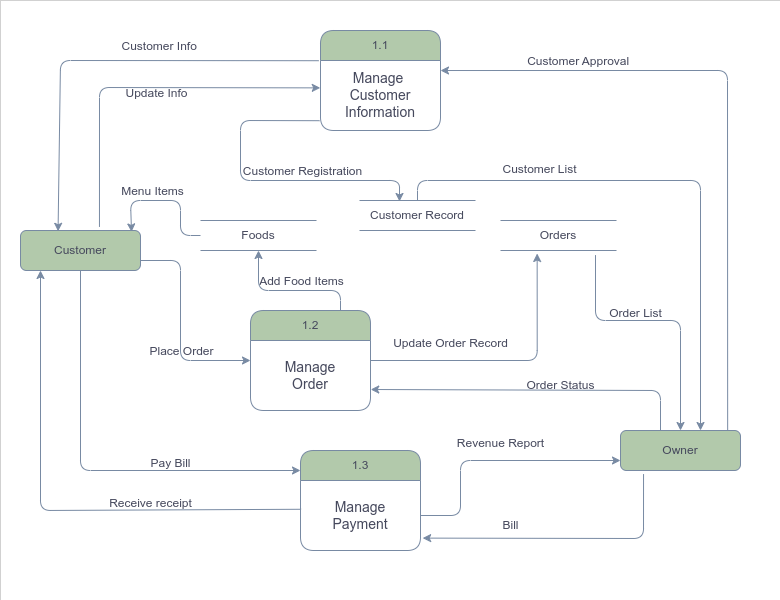

The diagram above was exported from draw.io. Its source (the exported page's mxGraphModel, read from the mxfile embedded in the PNG):
<mxGraphModel dx="1049" dy="1792" grid="1" gridSize="10" guides="1" tooltips="1" connect="1" arrows="1" fold="1" page="1" pageScale="1" pageWidth="827" pageHeight="1169" math="0" shadow="0">
  <root>
    <mxCell id="0" />
    <mxCell id="1" parent="0" />
    <mxCell id="4DGbGJKziZW88i2Xp0Br-19" value="" style="rounded=0;whiteSpace=wrap;html=1;strokeWidth=0;" vertex="1" parent="1">
      <mxGeometry x="20" y="-120" width="780" height="600" as="geometry" />
    </mxCell>
    <mxCell id="hbt_Gj2HUHHd534icAbL-1" value="Customer" style="rounded=1;whiteSpace=wrap;html=1;labelBackgroundColor=none;fillColor=#B2C9AB;strokeColor=#788AA3;fontColor=#46495D;movable=1;resizable=1;rotatable=1;deletable=1;editable=1;locked=0;connectable=1;" parent="1" vertex="1">
      <mxGeometry x="40" y="110" width="120" height="40" as="geometry" />
    </mxCell>
    <mxCell id="hbt_Gj2HUHHd534icAbL-3" value="Owner" style="rounded=1;whiteSpace=wrap;html=1;labelBackgroundColor=none;fillColor=#B2C9AB;strokeColor=#788AA3;fontColor=#46495D;movable=1;resizable=1;rotatable=1;deletable=1;editable=1;locked=0;connectable=1;" parent="1" vertex="1">
      <mxGeometry x="640" y="310" width="120" height="40" as="geometry" />
    </mxCell>
    <mxCell id="hbt_Gj2HUHHd534icAbL-10" value="1.2" style="swimlane;fontStyle=0;childLayout=stackLayout;horizontal=1;startSize=30;horizontalStack=0;resizeParent=1;resizeParentMax=0;resizeLast=0;collapsible=1;marginBottom=0;whiteSpace=wrap;html=1;rounded=1;labelBackgroundColor=none;fillColor=#B2C9AB;strokeColor=#788AA3;fontColor=#46495D;movable=1;resizable=1;rotatable=1;deletable=1;editable=1;locked=0;connectable=1;" parent="1" vertex="1">
      <mxGeometry x="270" y="190" width="120" height="100" as="geometry" />
    </mxCell>
    <mxCell id="hbt_Gj2HUHHd534icAbL-11" value="&lt;div style=&quot;font-size: 14px;&quot;&gt;&lt;font style=&quot;font-size: 14px;&quot;&gt;Manage&lt;/font&gt;&lt;/div&gt;&lt;div style=&quot;font-size: 14px;&quot;&gt;&lt;font style=&quot;font-size: 14px;&quot;&gt;Order&lt;/font&gt;&lt;/div&gt;" style="text;strokeColor=none;fillColor=none;align=center;verticalAlign=middle;spacingLeft=4;spacingRight=4;overflow=hidden;points=[[0,0.5],[1,0.5]];portConstraint=eastwest;rotatable=1;whiteSpace=wrap;html=1;rounded=1;labelBackgroundColor=none;fontColor=#46495D;movable=1;resizable=1;deletable=1;editable=1;locked=0;connectable=1;" parent="hbt_Gj2HUHHd534icAbL-10" vertex="1">
      <mxGeometry y="30" width="120" height="70" as="geometry" />
    </mxCell>
    <mxCell id="hbt_Gj2HUHHd534icAbL-28" value="1.3" style="swimlane;fontStyle=0;childLayout=stackLayout;horizontal=1;startSize=30;horizontalStack=0;resizeParent=1;resizeParentMax=0;resizeLast=0;collapsible=1;marginBottom=0;whiteSpace=wrap;html=1;rounded=1;labelBackgroundColor=none;fillColor=#B2C9AB;strokeColor=#788AA3;fontColor=#46495D;movable=1;resizable=1;rotatable=1;deletable=1;editable=1;locked=0;connectable=1;" parent="1" vertex="1">
      <mxGeometry x="320" y="330" width="120" height="100" as="geometry" />
    </mxCell>
    <mxCell id="hbt_Gj2HUHHd534icAbL-29" value="&lt;span style=&quot;font-size: 14px;&quot;&gt;Manage&lt;/span&gt;&lt;div&gt;&lt;span style=&quot;font-size: 14px;&quot;&gt;Payment&lt;/span&gt;&lt;/div&gt;" style="text;strokeColor=none;fillColor=none;align=center;verticalAlign=middle;spacingLeft=4;spacingRight=4;overflow=hidden;points=[[0,0.5],[1,0.5]];portConstraint=eastwest;rotatable=1;whiteSpace=wrap;html=1;rounded=1;labelBackgroundColor=none;fontColor=#46495D;movable=1;resizable=1;deletable=1;editable=1;locked=0;connectable=1;" parent="hbt_Gj2HUHHd534icAbL-28" vertex="1">
      <mxGeometry y="30" width="120" height="70" as="geometry" />
    </mxCell>
    <mxCell id="hbt_Gj2HUHHd534icAbL-31" value="" style="endArrow=classic;html=1;rounded=1;entryX=0;entryY=0.5;entryDx=0;entryDy=0;exitX=1;exitY=0.75;exitDx=0;exitDy=0;labelBackgroundColor=none;strokeColor=#788AA3;fontColor=default;movable=1;resizable=1;rotatable=1;deletable=1;editable=1;locked=0;connectable=1;" parent="1" source="hbt_Gj2HUHHd534icAbL-1" target="hbt_Gj2HUHHd534icAbL-10" edge="1">
      <mxGeometry width="50" height="50" relative="1" as="geometry">
        <mxPoint x="160" y="240" as="sourcePoint" />
        <mxPoint x="200" y="250" as="targetPoint" />
        <Array as="points">
          <mxPoint x="200" y="140" />
          <mxPoint x="200" y="240" />
        </Array>
      </mxGeometry>
    </mxCell>
    <mxCell id="hbt_Gj2HUHHd534icAbL-97" value="&lt;font style=&quot;font-size: 12px;&quot;&gt;&amp;nbsp;Place Order&amp;nbsp;&lt;/font&gt;" style="edgeLabel;html=1;align=center;verticalAlign=middle;resizable=1;points=[];rounded=1;labelBackgroundColor=none;fontColor=#46495D;movable=1;rotatable=1;deletable=1;editable=1;locked=0;connectable=1;" parent="hbt_Gj2HUHHd534icAbL-31" vertex="1" connectable="0">
      <mxGeometry x="-0.2825" y="-3" relative="1" as="geometry">
        <mxPoint x="3" y="55" as="offset" />
      </mxGeometry>
    </mxCell>
    <mxCell id="4DGbGJKziZW88i2Xp0Br-17" value="&lt;font style=&quot;font-size: 12px;&quot;&gt;Add Food Items&lt;/font&gt;" style="edgeLabel;html=1;align=center;verticalAlign=middle;resizable=1;points=[];rounded=1;labelBackgroundColor=none;fontColor=#46495D;movable=1;rotatable=1;deletable=1;editable=1;locked=0;connectable=1;" vertex="1" connectable="0" parent="hbt_Gj2HUHHd534icAbL-31">
      <mxGeometry x="-0.2825" y="-3" relative="1" as="geometry">
        <mxPoint x="123" y="-15" as="offset" />
      </mxGeometry>
    </mxCell>
    <mxCell id="hbt_Gj2HUHHd534icAbL-33" value="" style="endArrow=classic;html=1;rounded=1;exitX=0.5;exitY=1;exitDx=0;exitDy=0;labelBackgroundColor=none;strokeColor=#788AA3;fontColor=default;movable=1;resizable=1;rotatable=1;deletable=1;editable=1;locked=0;connectable=1;" parent="1" source="hbt_Gj2HUHHd534icAbL-1" edge="1">
      <mxGeometry width="50" height="50" relative="1" as="geometry">
        <mxPoint x="110" y="470" as="sourcePoint" />
        <mxPoint x="320" y="350" as="targetPoint" />
        <Array as="points">
          <mxPoint x="100" y="350" />
        </Array>
      </mxGeometry>
    </mxCell>
    <mxCell id="hbt_Gj2HUHHd534icAbL-78" value="" style="endArrow=classic;html=1;rounded=1;exitX=0.819;exitY=1.153;exitDx=0;exitDy=0;exitPerimeter=0;labelBackgroundColor=none;strokeColor=#788AA3;fontColor=default;movable=1;resizable=1;rotatable=1;deletable=1;editable=1;locked=0;connectable=1;entryX=0.5;entryY=0;entryDx=0;entryDy=0;" parent="1" source="4DGbGJKziZW88i2Xp0Br-9" edge="1" target="hbt_Gj2HUHHd534icAbL-3">
      <mxGeometry width="50" height="50" relative="1" as="geometry">
        <mxPoint x="380" y="275" as="sourcePoint" />
        <mxPoint x="650" y="310" as="targetPoint" />
        <Array as="points">
          <mxPoint x="615" y="200" />
          <mxPoint x="700" y="200" />
        </Array>
      </mxGeometry>
    </mxCell>
    <mxCell id="hbt_Gj2HUHHd534icAbL-79" value="" style="endArrow=classic;html=1;rounded=1;entryX=0;entryY=0.75;entryDx=0;entryDy=0;exitX=1;exitY=0.5;exitDx=0;exitDy=0;labelBackgroundColor=none;strokeColor=#788AA3;fontColor=default;movable=1;resizable=1;rotatable=1;deletable=1;editable=1;locked=0;connectable=1;" parent="1" source="hbt_Gj2HUHHd534icAbL-29" target="hbt_Gj2HUHHd534icAbL-3" edge="1">
      <mxGeometry width="50" height="50" relative="1" as="geometry">
        <mxPoint x="500" y="430" as="sourcePoint" />
        <mxPoint x="661" y="446" as="targetPoint" />
        <Array as="points">
          <mxPoint x="480" y="395" />
          <mxPoint x="480" y="340" />
        </Array>
      </mxGeometry>
    </mxCell>
    <mxCell id="hbt_Gj2HUHHd534icAbL-80" value="" style="endArrow=classic;html=1;rounded=1;entryX=1.002;entryY=0.7;entryDx=0;entryDy=0;entryPerimeter=0;labelBackgroundColor=none;strokeColor=#788AA3;fontColor=default;movable=1;resizable=1;rotatable=1;deletable=1;editable=1;locked=0;connectable=1;" parent="1" target="hbt_Gj2HUHHd534icAbL-11" edge="1">
      <mxGeometry width="50" height="50" relative="1" as="geometry">
        <mxPoint x="680" y="310" as="sourcePoint" />
        <mxPoint x="660" y="420" as="targetPoint" />
        <Array as="points">
          <mxPoint x="680" y="270" />
        </Array>
      </mxGeometry>
    </mxCell>
    <mxCell id="hbt_Gj2HUHHd534icAbL-81" value="" style="endArrow=classic;html=1;rounded=1;entryX=1.018;entryY=0.823;entryDx=0;entryDy=0;entryPerimeter=0;exitX=0.192;exitY=1.09;exitDx=0;exitDy=0;exitPerimeter=0;labelBackgroundColor=none;strokeColor=#788AA3;fontColor=default;movable=1;resizable=1;rotatable=1;deletable=1;editable=1;locked=0;connectable=1;" parent="1" source="hbt_Gj2HUHHd534icAbL-3" target="hbt_Gj2HUHHd534icAbL-29" edge="1">
      <mxGeometry width="50" height="50" relative="1" as="geometry">
        <mxPoint x="767.84" y="536.8" as="sourcePoint" />
        <mxPoint x="479.84000000000003" y="429.8" as="targetPoint" />
        <Array as="points">
          <mxPoint x="663" y="418" />
        </Array>
      </mxGeometry>
    </mxCell>
    <mxCell id="hbt_Gj2HUHHd534icAbL-82" value="" style="endArrow=classic;html=1;rounded=1;exitX=0.005;exitY=0.411;exitDx=0;exitDy=0;exitPerimeter=0;labelBackgroundColor=none;strokeColor=#788AA3;fontColor=default;movable=1;resizable=1;rotatable=1;deletable=1;editable=1;locked=0;connectable=1;" parent="1" source="hbt_Gj2HUHHd534icAbL-29" edge="1">
      <mxGeometry width="50" height="50" relative="1" as="geometry">
        <mxPoint x="320" y="450" as="sourcePoint" />
        <mxPoint x="60" y="150" as="targetPoint" />
        <Array as="points">
          <mxPoint x="60" y="390" />
        </Array>
      </mxGeometry>
    </mxCell>
    <mxCell id="hbt_Gj2HUHHd534icAbL-83" value="" style="endArrow=classic;html=1;rounded=1;entryX=0.925;entryY=0.035;entryDx=0;entryDy=0;labelBackgroundColor=none;strokeColor=#788AA3;fontColor=default;movable=1;resizable=1;rotatable=1;deletable=1;editable=1;locked=0;connectable=1;entryPerimeter=0;exitX=0;exitY=0.5;exitDx=0;exitDy=0;" parent="1" source="4DGbGJKziZW88i2Xp0Br-5" target="hbt_Gj2HUHHd534icAbL-1" edge="1">
      <mxGeometry width="50" height="50" relative="1" as="geometry">
        <mxPoint x="220" y="115" as="sourcePoint" />
        <mxPoint x="30" y="170" as="targetPoint" />
        <Array as="points">
          <mxPoint x="200" y="115" />
          <mxPoint x="200" y="80" />
          <mxPoint x="150" y="80" />
        </Array>
      </mxGeometry>
    </mxCell>
    <mxCell id="hbt_Gj2HUHHd534icAbL-92" value="&lt;span style=&quot;font-size: 12px;&quot;&gt;&amp;nbsp;Menu Items&amp;nbsp;&lt;/span&gt;" style="edgeLabel;html=1;align=center;verticalAlign=middle;resizable=1;points=[];rounded=1;labelBackgroundColor=none;fontColor=#46495D;movable=1;rotatable=1;deletable=1;editable=1;locked=0;connectable=1;" parent="hbt_Gj2HUHHd534icAbL-83" vertex="1" connectable="0">
      <mxGeometry x="0.3562" y="4" relative="1" as="geometry">
        <mxPoint x="9" y="-14" as="offset" />
      </mxGeometry>
    </mxCell>
    <mxCell id="hbt_Gj2HUHHd534icAbL-84" value="1.1" style="swimlane;fontStyle=0;childLayout=stackLayout;horizontal=1;startSize=30;horizontalStack=0;resizeParent=1;resizeParentMax=0;resizeLast=0;collapsible=1;marginBottom=0;whiteSpace=wrap;html=1;rounded=1;labelBackgroundColor=none;fillColor=#B2C9AB;strokeColor=#788AA3;fontColor=#46495D;movable=1;resizable=1;rotatable=1;deletable=1;editable=1;locked=0;connectable=1;" parent="1" vertex="1">
      <mxGeometry x="340" y="-90" width="120" height="100" as="geometry" />
    </mxCell>
    <mxCell id="hbt_Gj2HUHHd534icAbL-85" value="&lt;div style=&quot;font-size: 14px;&quot;&gt;Manage&amp;nbsp;&lt;/div&gt;&lt;div style=&quot;font-size: 14px;&quot;&gt;Customer&lt;/div&gt;&lt;div style=&quot;font-size: 14px;&quot;&gt;Information&lt;/div&gt;" style="text;strokeColor=none;fillColor=none;align=center;verticalAlign=middle;spacingLeft=4;spacingRight=4;overflow=hidden;points=[[0,0.5],[1,0.5]];portConstraint=eastwest;rotatable=1;whiteSpace=wrap;html=1;rounded=1;labelBackgroundColor=none;fontColor=#46495D;movable=1;resizable=1;deletable=1;editable=1;locked=0;connectable=1;" parent="hbt_Gj2HUHHd534icAbL-84" vertex="1">
      <mxGeometry y="30" width="120" height="70" as="geometry" />
    </mxCell>
    <mxCell id="hbt_Gj2HUHHd534icAbL-88" value="" style="endArrow=classic;html=1;rounded=1;exitX=0.5;exitY=0;exitDx=0;exitDy=0;labelBackgroundColor=none;strokeColor=#788AA3;fontColor=default;movable=1;resizable=1;rotatable=1;deletable=1;editable=1;locked=0;connectable=1;" parent="1" source="4DGbGJKziZW88i2Xp0Br-4" edge="1">
      <mxGeometry width="50" height="50" relative="1" as="geometry">
        <mxPoint x="460" y="160" as="sourcePoint" />
        <mxPoint x="720" y="310" as="targetPoint" />
        <Array as="points">
          <mxPoint x="437" y="60" />
          <mxPoint x="720" y="60" />
        </Array>
      </mxGeometry>
    </mxCell>
    <mxCell id="hbt_Gj2HUHHd534icAbL-95" value="&lt;span style=&quot;font-size: 12px;&quot;&gt;&amp;nbsp;Customer List&amp;nbsp;&lt;/span&gt;" style="edgeLabel;html=1;align=center;verticalAlign=middle;resizable=1;points=[];rounded=1;labelBackgroundColor=none;fontColor=#46495D;movable=1;rotatable=1;deletable=1;editable=1;locked=0;connectable=1;" parent="hbt_Gj2HUHHd534icAbL-88" vertex="1" connectable="0">
      <mxGeometry x="-0.4907" y="1" relative="1" as="geometry">
        <mxPoint y="-11" as="offset" />
      </mxGeometry>
    </mxCell>
    <mxCell id="hbt_Gj2HUHHd534icAbL-89" value="" style="endArrow=classic;html=1;rounded=1;entryX=-0.002;entryY=0.391;entryDx=0;entryDy=0;exitX=0.658;exitY=-0.09;exitDx=0;exitDy=0;exitPerimeter=0;labelBackgroundColor=none;strokeColor=#788AA3;fontColor=default;movable=1;resizable=1;rotatable=1;deletable=1;editable=1;locked=0;connectable=1;entryPerimeter=0;" parent="1" source="hbt_Gj2HUHHd534icAbL-1" target="hbt_Gj2HUHHd534icAbL-85" edge="1">
      <mxGeometry width="50" height="50" relative="1" as="geometry">
        <mxPoint x="40" y="210" as="sourcePoint" />
        <mxPoint x="90" y="160" as="targetPoint" />
        <Array as="points">
          <mxPoint x="119" y="-33" />
        </Array>
      </mxGeometry>
    </mxCell>
    <mxCell id="hbt_Gj2HUHHd534icAbL-94" value="&lt;span style=&quot;font-size: 12px;&quot;&gt;&amp;nbsp;Update Info&amp;nbsp;&lt;/span&gt;" style="edgeLabel;html=1;align=center;verticalAlign=middle;resizable=1;points=[];rounded=1;labelBackgroundColor=none;fontColor=#46495D;movable=1;rotatable=1;deletable=1;editable=1;locked=0;connectable=1;" parent="hbt_Gj2HUHHd534icAbL-89" vertex="1" connectable="0">
      <mxGeometry x="0.0976" relative="1" as="geometry">
        <mxPoint x="-2" y="5" as="offset" />
      </mxGeometry>
    </mxCell>
    <mxCell id="4DGbGJKziZW88i2Xp0Br-11" value="&lt;span style=&quot;font-size: 12px;&quot;&gt;Customer Registration&lt;/span&gt;" style="edgeLabel;html=1;align=center;verticalAlign=middle;resizable=1;points=[];rounded=1;labelBackgroundColor=none;fontColor=#46495D;movable=1;rotatable=1;deletable=1;editable=1;locked=0;connectable=1;" vertex="1" connectable="0" parent="hbt_Gj2HUHHd534icAbL-89">
      <mxGeometry x="0.0976" relative="1" as="geometry">
        <mxPoint x="144" y="83" as="offset" />
      </mxGeometry>
    </mxCell>
    <mxCell id="hbt_Gj2HUHHd534icAbL-91" value="" style="endArrow=classic;html=1;rounded=1;exitX=-0.015;exitY=0.003;exitDx=0;exitDy=0;entryX=0.313;entryY=0.02;entryDx=0;entryDy=0;entryPerimeter=0;labelBackgroundColor=none;strokeColor=#788AA3;fontColor=default;movable=1;resizable=1;rotatable=1;deletable=1;editable=1;locked=0;connectable=1;exitPerimeter=0;" parent="1" source="hbt_Gj2HUHHd534icAbL-85" target="hbt_Gj2HUHHd534icAbL-1" edge="1">
      <mxGeometry width="50" height="50" relative="1" as="geometry">
        <mxPoint x="61" y="161" as="sourcePoint" />
        <mxPoint x="340" y="329" as="targetPoint" />
        <Array as="points">
          <mxPoint x="80" y="-60" />
        </Array>
      </mxGeometry>
    </mxCell>
    <mxCell id="hbt_Gj2HUHHd534icAbL-93" value="&lt;span style=&quot;font-size: 12px;&quot;&gt;&amp;nbsp;Customer Info&lt;/span&gt;" style="edgeLabel;html=1;align=center;verticalAlign=middle;resizable=1;points=[];rounded=1;labelBackgroundColor=none;fontColor=#46495D;movable=1;rotatable=1;deletable=1;editable=1;locked=0;connectable=1;" parent="hbt_Gj2HUHHd534icAbL-91" vertex="1" connectable="0">
      <mxGeometry x="-0.18" y="-1" relative="1" as="geometry">
        <mxPoint x="14" y="-14" as="offset" />
      </mxGeometry>
    </mxCell>
    <mxCell id="hbt_Gj2HUHHd534icAbL-87" value="" style="endArrow=classic;html=1;rounded=1;entryX=1;entryY=0.143;entryDx=0;entryDy=0;entryPerimeter=0;exitX=0.905;exitY=0.005;exitDx=0;exitDy=0;exitPerimeter=0;labelBackgroundColor=none;strokeColor=#788AA3;fontColor=default;movable=1;resizable=1;rotatable=1;deletable=1;editable=1;locked=0;connectable=1;" parent="1" edge="1" target="hbt_Gj2HUHHd534icAbL-85">
      <mxGeometry width="50" height="50" relative="1" as="geometry">
        <mxPoint x="747.1599999999999" y="310.00000000000006" as="sourcePoint" />
        <mxPoint x="440.00000000000006" y="110.02000000000002" as="targetPoint" />
        <Array as="points">
          <mxPoint x="747" y="-50" />
        </Array>
      </mxGeometry>
    </mxCell>
    <mxCell id="hbt_Gj2HUHHd534icAbL-96" value="&lt;span style=&quot;font-size: 12px;&quot;&gt;&amp;nbsp; Customer Approval&amp;nbsp;&lt;/span&gt;" style="edgeLabel;html=1;align=center;verticalAlign=middle;resizable=1;points=[];rounded=1;labelBackgroundColor=none;fontColor=#46495D;movable=1;rotatable=1;deletable=1;editable=1;locked=0;connectable=1;" parent="hbt_Gj2HUHHd534icAbL-87" vertex="1" connectable="0">
      <mxGeometry x="0.6189" y="3" relative="1" as="geometry">
        <mxPoint x="12" y="-13" as="offset" />
      </mxGeometry>
    </mxCell>
    <mxCell id="hbt_Gj2HUHHd534icAbL-99" value="Update Order Record" style="text;html=1;align=center;verticalAlign=middle;resizable=1;points=[];autosize=1;strokeColor=none;fillColor=none;fontColor=#46495D;movable=1;rotatable=1;deletable=1;editable=1;locked=0;connectable=1;rounded=1;labelBackgroundColor=none;" parent="1" vertex="1">
      <mxGeometry x="405" y="208" width="130" height="30" as="geometry" />
    </mxCell>
    <mxCell id="hbt_Gj2HUHHd534icAbL-101" value="Order Status" style="text;html=1;align=center;verticalAlign=middle;resizable=1;points=[];autosize=1;strokeColor=none;fillColor=none;fontColor=#46495D;movable=1;rotatable=1;deletable=1;editable=1;locked=0;connectable=1;rounded=1;labelBackgroundColor=none;" parent="1" vertex="1">
      <mxGeometry x="540" y="250" width="80" height="30" as="geometry" />
    </mxCell>
    <mxCell id="hbt_Gj2HUHHd534icAbL-102" value="Revenue Report" style="text;html=1;align=center;verticalAlign=middle;resizable=1;points=[];autosize=1;strokeColor=none;fillColor=none;fontColor=#46495D;movable=1;rotatable=1;deletable=1;editable=1;locked=0;connectable=1;rounded=1;labelBackgroundColor=none;" parent="1" vertex="1">
      <mxGeometry x="470" y="308" width="100" height="30" as="geometry" />
    </mxCell>
    <mxCell id="hbt_Gj2HUHHd534icAbL-103" value="Bill" style="text;html=1;align=center;verticalAlign=middle;resizable=1;points=[];autosize=1;strokeColor=none;fillColor=none;fontColor=#46495D;movable=1;rotatable=1;deletable=1;editable=1;locked=0;connectable=1;rounded=1;labelBackgroundColor=none;" parent="1" vertex="1">
      <mxGeometry x="510" y="390" width="40" height="30" as="geometry" />
    </mxCell>
    <mxCell id="hbt_Gj2HUHHd534icAbL-104" value="Pay Bill" style="text;html=1;align=center;verticalAlign=middle;resizable=1;points=[];autosize=1;strokeColor=none;fillColor=none;fontColor=#46495D;movable=1;rotatable=1;deletable=1;editable=1;locked=0;connectable=1;rounded=1;labelBackgroundColor=none;" parent="1" vertex="1">
      <mxGeometry x="160" y="328" width="60" height="30" as="geometry" />
    </mxCell>
    <mxCell id="hbt_Gj2HUHHd534icAbL-106" value="Receive receipt" style="text;html=1;align=center;verticalAlign=middle;resizable=1;points=[];autosize=1;strokeColor=none;fillColor=none;fontColor=#46495D;movable=1;rotatable=1;deletable=1;editable=1;locked=0;connectable=1;rounded=1;labelBackgroundColor=none;" parent="1" vertex="1">
      <mxGeometry x="120" y="368" width="100" height="30" as="geometry" />
    </mxCell>
    <mxCell id="4DGbGJKziZW88i2Xp0Br-4" value="Customer Record" style="shape=partialRectangle;whiteSpace=wrap;html=1;left=0;right=0;fillColor=none;labelBackgroundColor=none;strokeColor=#788AA3;fontColor=#46495D;rounded=1;" vertex="1" parent="1">
      <mxGeometry x="379" y="80" width="116" height="30" as="geometry" />
    </mxCell>
    <mxCell id="4DGbGJKziZW88i2Xp0Br-5" value="Foods" style="shape=partialRectangle;whiteSpace=wrap;html=1;left=0;right=0;fillColor=none;labelBackgroundColor=none;strokeColor=#788AA3;fontColor=#46495D;rounded=1;" vertex="1" parent="1">
      <mxGeometry x="220" y="100" width="116" height="30" as="geometry" />
    </mxCell>
    <mxCell id="4DGbGJKziZW88i2Xp0Br-9" value="Orders" style="shape=partialRectangle;whiteSpace=wrap;html=1;left=0;right=0;fillColor=none;labelBackgroundColor=none;strokeColor=#788AA3;fontColor=#46495D;rounded=1;" vertex="1" parent="1">
      <mxGeometry x="520" y="100" width="116" height="30" as="geometry" />
    </mxCell>
    <mxCell id="4DGbGJKziZW88i2Xp0Br-10" value="" style="endArrow=classic;html=1;rounded=1;exitX=-0.008;exitY=0.86;exitDx=0;exitDy=0;exitPerimeter=0;labelBackgroundColor=none;strokeColor=#788AA3;fontColor=default;entryX=0.345;entryY=0.033;entryDx=0;entryDy=0;entryPerimeter=0;" edge="1" parent="1" source="hbt_Gj2HUHHd534icAbL-85" target="4DGbGJKziZW88i2Xp0Br-4">
      <mxGeometry width="50" height="50" relative="1" as="geometry">
        <mxPoint x="220" y="120" as="sourcePoint" />
        <mxPoint x="408" y="80" as="targetPoint" />
        <Array as="points">
          <mxPoint x="260" />
          <mxPoint x="260" y="60" />
          <mxPoint x="419" y="60" />
        </Array>
      </mxGeometry>
    </mxCell>
    <mxCell id="4DGbGJKziZW88i2Xp0Br-12" value="" style="endArrow=classic;html=1;rounded=1;entryX=0.5;entryY=1;entryDx=0;entryDy=0;exitX=0.75;exitY=0;exitDx=0;exitDy=0;labelBackgroundColor=none;strokeColor=#788AA3;fontColor=default;" edge="1" parent="1" source="hbt_Gj2HUHHd534icAbL-10" target="4DGbGJKziZW88i2Xp0Br-5">
      <mxGeometry width="50" height="50" relative="1" as="geometry">
        <mxPoint x="200" y="240" as="sourcePoint" />
        <mxPoint x="250" y="190" as="targetPoint" />
        <Array as="points">
          <mxPoint x="360" y="170" />
          <mxPoint x="278" y="170" />
        </Array>
      </mxGeometry>
    </mxCell>
    <mxCell id="4DGbGJKziZW88i2Xp0Br-14" style="edgeStyle=orthogonalEdgeStyle;rounded=1;orthogonalLoop=1;jettySize=auto;html=1;entryX=0.316;entryY=1.1;entryDx=0;entryDy=0;entryPerimeter=0;labelBackgroundColor=none;strokeColor=#788AA3;fontColor=default;" edge="1" parent="1" source="hbt_Gj2HUHHd534icAbL-10" target="4DGbGJKziZW88i2Xp0Br-9">
      <mxGeometry relative="1" as="geometry" />
    </mxCell>
    <mxCell id="4DGbGJKziZW88i2Xp0Br-18" value="Order List" style="text;html=1;align=center;verticalAlign=middle;resizable=1;points=[];autosize=1;strokeColor=none;fillColor=none;fontColor=#46495D;movable=1;rotatable=1;deletable=1;editable=1;locked=0;connectable=1;rounded=1;labelBackgroundColor=none;" vertex="1" parent="1">
      <mxGeometry x="620" y="178" width="70" height="30" as="geometry" />
    </mxCell>
  </root>
</mxGraphModel>